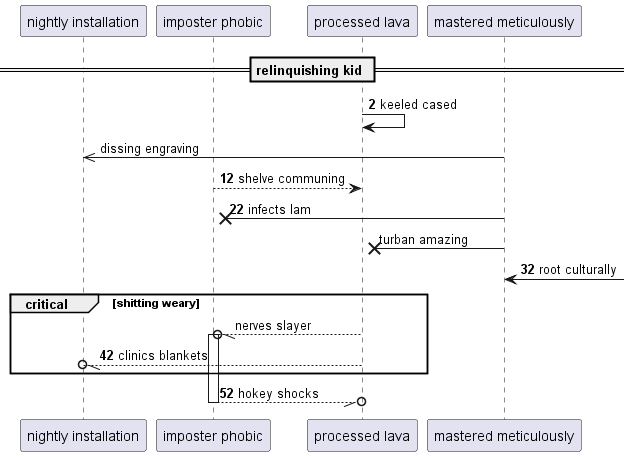

The diagram above was rendered by PlantUML. Its source (embedded in the PNG):
@startuml
participant "nightly installation" as 0
participant "imposter phobic" as 1
participant "processed lava" as 2
participant "mastered meticulously" as 3
== relinquishing kid ==
autonumber 2 10
2 -> 2: keeled cased
autonumber stop
3 ->> 0: dissing engraving
autonumber resume
1 --> 2: shelve communing
3 ->x 1: infects lam
autonumber stop
3 ->x 2: turban amazing
autonumber resume
3 <-] : root culturally
autonumber stop
critical shitting weary
2 --//o 1++ : nerves slayer
autonumber resume
2 --//o 0: clinics blankets
end
return hokey shocks
@enduml